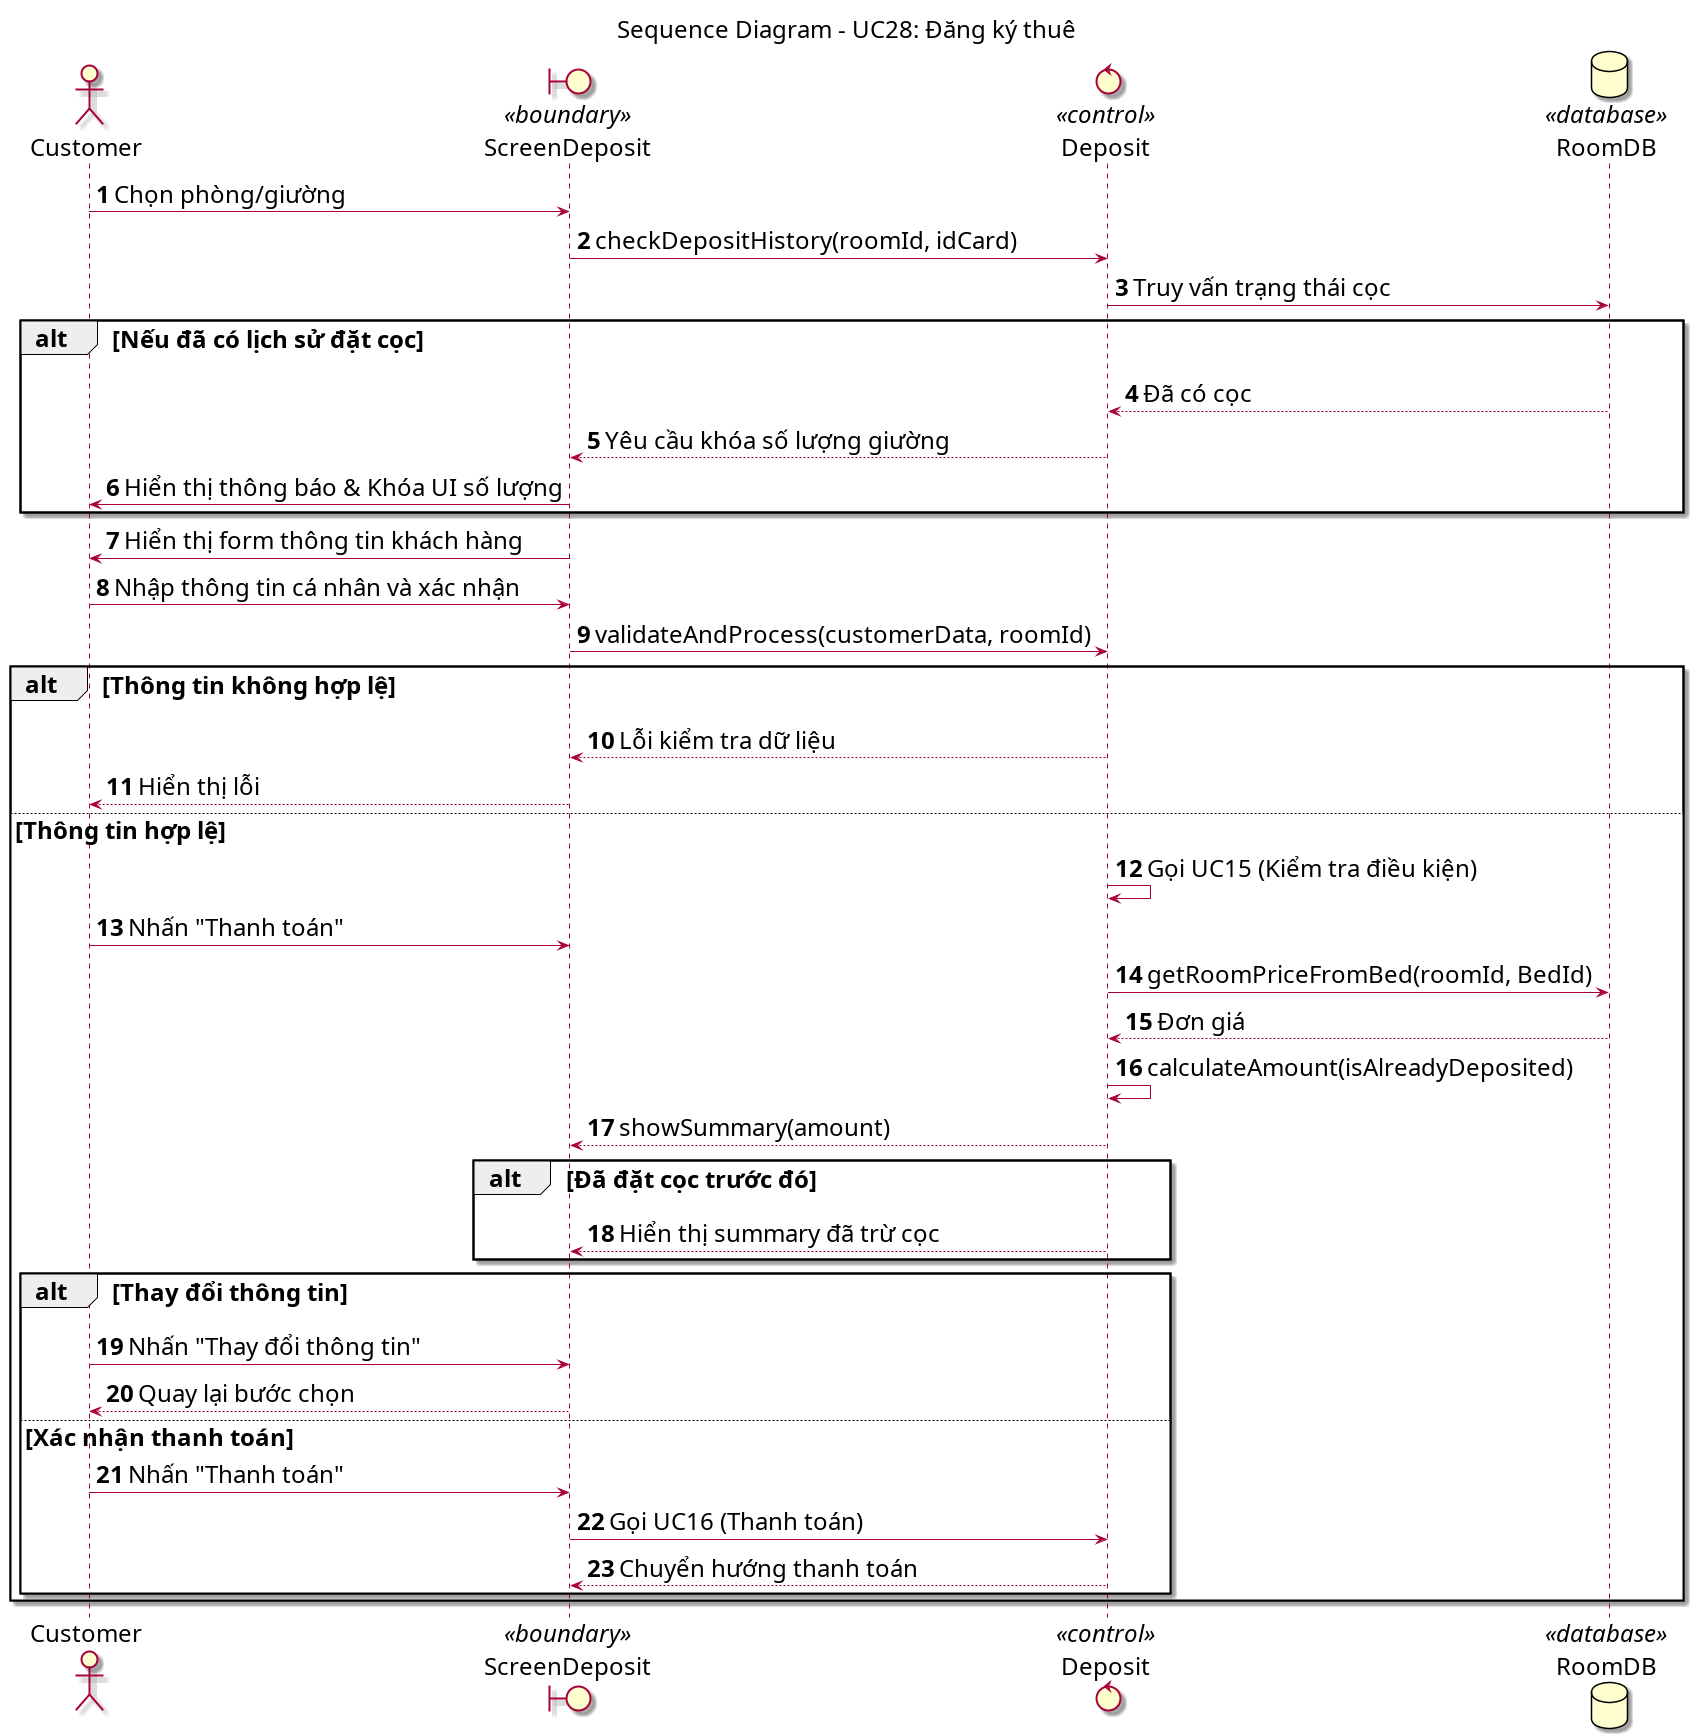

The diagram above was rendered by PlantUML. Its source (embedded in the PNG):
@startuml DangKyThue_SequenceDiagram

skinparam {
    DefaultFontSize 24
}

title Sequence Diagram - UC28: Đăng ký thuê

autonumber

actor "Customer" as Actor
boundary "ScreenDeposit" as GUI <<boundary>>
control "Deposit" as BUS <<control>>
database "RoomDB" as DB <<database>>

Actor -> GUI : Chọn phòng/giường
GUI -> BUS : checkDepositHistory(roomId, idCard)
BUS -> DB : Truy vấn trạng thái cọc

alt Nếu đã có lịch sử đặt cọc
    DB --> BUS : Đã có cọc
    BUS --> GUI : Yêu cầu khóa số lượng giường
    GUI -> Actor : Hiển thị thông báo & Khóa UI số lượng
end

GUI -> Actor : Hiển thị form thông tin khách hàng
Actor -> GUI : Nhập thông tin cá nhân và xác nhận
GUI -> BUS : validateAndProcess(customerData, roomId)

alt Thông tin không hợp lệ
    BUS --> GUI : Lỗi kiểm tra dữ liệu
    GUI --> Actor : Hiển thị lỗi

else Thông tin hợp lệ
    BUS -> BUS : Gọi UC15 (Kiểm tra điều kiện)
    Actor -> GUI : Nhấn "Thanh toán"
    BUS -> DB : getRoomPriceFromBed(roomId, BedId)
    DB --> BUS : Đơn giá

    BUS -> BUS : calculateAmount(isAlreadyDeposited)
    BUS --> GUI : showSummary(amount)

    alt Đã đặt cọc trước đó
        BUS --> GUI : Hiển thị summary đã trừ cọc
    end

    alt Thay đổi thông tin
        Actor -> GUI : Nhấn "Thay đổi thông tin"
        GUI --> Actor : Quay lại bước chọn
    else Xác nhận thanh toán
        Actor -> GUI : Nhấn "Thanh toán"
        GUI -> BUS : Gọi UC16 (Thanh toán)
        BUS --> GUI : Chuyển hướng thanh toán
    end

end

@enduml